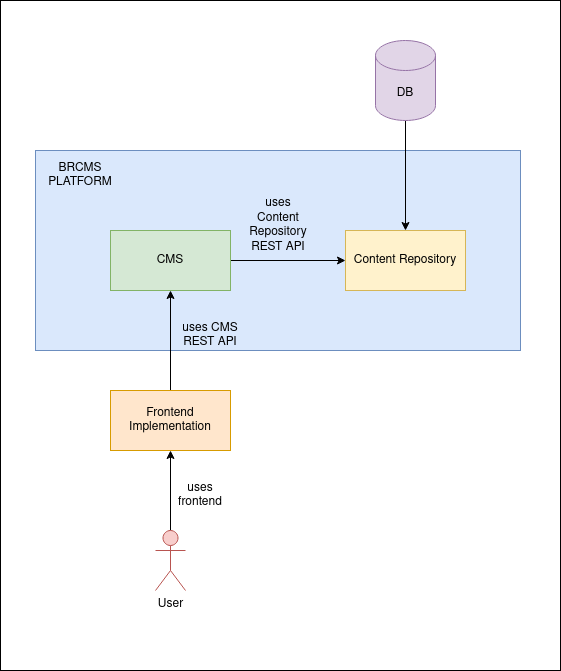

The diagram above was exported from draw.io. Its source (the exported page's mxGraphModel, read from the mxfile embedded in the PNG):
<mxGraphModel dx="1222" dy="1140" grid="1" gridSize="10" guides="1" tooltips="1" connect="1" arrows="1" fold="1" page="1" pageScale="1" pageWidth="850" pageHeight="1100" math="0" shadow="0">
  <root>
    <mxCell id="0" />
    <mxCell id="1" parent="0" />
    <mxCell id="wD3hjGGO15-2bLAjhr9U-18" value="" style="rounded=0;whiteSpace=wrap;html=1;" vertex="1" parent="1">
      <mxGeometry x="80" y="90" width="560" height="670" as="geometry" />
    </mxCell>
    <mxCell id="wD3hjGGO15-2bLAjhr9U-10" value="" style="rounded=0;whiteSpace=wrap;html=1;fillColor=#dae8fc;strokeColor=#6c8ebf;" vertex="1" parent="1">
      <mxGeometry x="115" y="240" width="485" height="200" as="geometry" />
    </mxCell>
    <mxCell id="wD3hjGGO15-2bLAjhr9U-13" style="edgeStyle=orthogonalEdgeStyle;rounded=0;orthogonalLoop=1;jettySize=auto;html=1;entryX=0;entryY=0.5;entryDx=0;entryDy=0;" edge="1" parent="1" source="wD3hjGGO15-2bLAjhr9U-1" target="wD3hjGGO15-2bLAjhr9U-2">
      <mxGeometry relative="1" as="geometry" />
    </mxCell>
    <mxCell id="wD3hjGGO15-2bLAjhr9U-1" value="CMS" style="rounded=0;whiteSpace=wrap;html=1;fillColor=#d5e8d4;strokeColor=#82b366;" vertex="1" parent="1">
      <mxGeometry x="190" y="320" width="120" height="60" as="geometry" />
    </mxCell>
    <mxCell id="wD3hjGGO15-2bLAjhr9U-2" value="Content Repository" style="rounded=0;whiteSpace=wrap;html=1;fillColor=#fff2cc;strokeColor=#d6b656;" vertex="1" parent="1">
      <mxGeometry x="425" y="320" width="120" height="60" as="geometry" />
    </mxCell>
    <mxCell id="wD3hjGGO15-2bLAjhr9U-8" style="edgeStyle=orthogonalEdgeStyle;rounded=0;orthogonalLoop=1;jettySize=auto;html=1;" edge="1" parent="1" source="wD3hjGGO15-2bLAjhr9U-3" target="wD3hjGGO15-2bLAjhr9U-7">
      <mxGeometry relative="1" as="geometry" />
    </mxCell>
    <mxCell id="wD3hjGGO15-2bLAjhr9U-3" value="User" style="shape=umlActor;verticalLabelPosition=bottom;verticalAlign=top;html=1;outlineConnect=0;fillColor=#f8cecc;strokeColor=#b85450;" vertex="1" parent="1">
      <mxGeometry x="235" y="620" width="30" height="60" as="geometry" />
    </mxCell>
    <mxCell id="wD3hjGGO15-2bLAjhr9U-11" style="edgeStyle=orthogonalEdgeStyle;rounded=0;orthogonalLoop=1;jettySize=auto;html=1;exitX=0.5;exitY=0;exitDx=0;exitDy=0;" edge="1" parent="1" source="wD3hjGGO15-2bLAjhr9U-7" target="wD3hjGGO15-2bLAjhr9U-1">
      <mxGeometry relative="1" as="geometry" />
    </mxCell>
    <mxCell id="wD3hjGGO15-2bLAjhr9U-7" value="Frontend Implementation" style="rounded=0;whiteSpace=wrap;html=1;fillColor=#ffe6cc;strokeColor=#d79b00;" vertex="1" parent="1">
      <mxGeometry x="190" y="480" width="120" height="60" as="geometry" />
    </mxCell>
    <mxCell id="wD3hjGGO15-2bLAjhr9U-9" value="uses frontend" style="text;html=1;strokeColor=none;fillColor=none;align=center;verticalAlign=middle;whiteSpace=wrap;rounded=0;" vertex="1" parent="1">
      <mxGeometry x="250" y="570" width="60" height="30" as="geometry" />
    </mxCell>
    <mxCell id="wD3hjGGO15-2bLAjhr9U-12" value="BRCMS PLATFORM" style="text;html=1;strokeColor=none;fillColor=none;align=center;verticalAlign=middle;whiteSpace=wrap;rounded=0;" vertex="1" parent="1">
      <mxGeometry x="130" y="250" width="60" height="30" as="geometry" />
    </mxCell>
    <mxCell id="wD3hjGGO15-2bLAjhr9U-14" value="uses CMS REST API" style="text;html=1;strokeColor=none;fillColor=none;align=center;verticalAlign=middle;whiteSpace=wrap;rounded=0;" vertex="1" parent="1">
      <mxGeometry x="260" y="410" width="60" height="30" as="geometry" />
    </mxCell>
    <mxCell id="wD3hjGGO15-2bLAjhr9U-15" value="uses Content Repository REST API" style="text;html=1;strokeColor=none;fillColor=none;align=center;verticalAlign=middle;whiteSpace=wrap;rounded=0;" vertex="1" parent="1">
      <mxGeometry x="327.5" y="300" width="60" height="30" as="geometry" />
    </mxCell>
    <mxCell id="wD3hjGGO15-2bLAjhr9U-20" style="edgeStyle=orthogonalEdgeStyle;rounded=0;orthogonalLoop=1;jettySize=auto;html=1;" edge="1" parent="1" source="wD3hjGGO15-2bLAjhr9U-19" target="wD3hjGGO15-2bLAjhr9U-2">
      <mxGeometry relative="1" as="geometry" />
    </mxCell>
    <mxCell id="wD3hjGGO15-2bLAjhr9U-19" value="DB" style="shape=cylinder3;whiteSpace=wrap;html=1;boundedLbl=1;backgroundOutline=1;size=15;fillColor=#e1d5e7;strokeColor=#9673a6;" vertex="1" parent="1">
      <mxGeometry x="455" y="130" width="60" height="80" as="geometry" />
    </mxCell>
  </root>
</mxGraphModel>